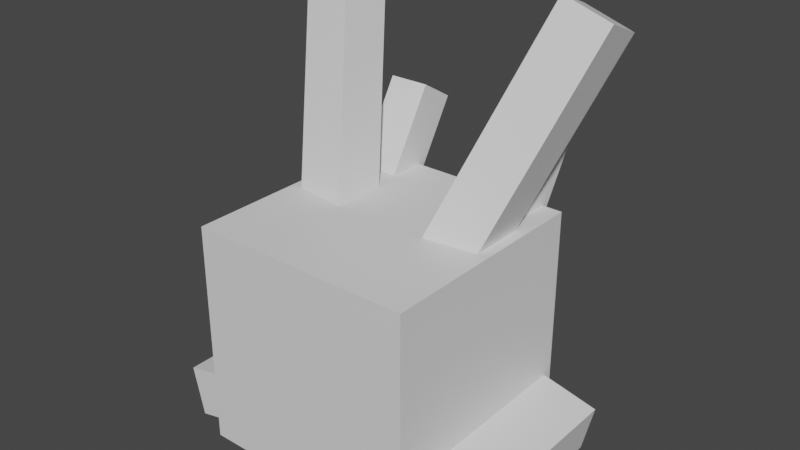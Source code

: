 # Source: goomy.blend  (saved by Blender 2.81.16; exported with 4.5.12 LTS)
import bpy
from mathutils import Matrix  # noqa: F401  (used for matrix-valued properties, if any)

bpy.ops.wm.read_factory_settings(use_empty=True)
scene = bpy.context.scene
scene.name = 'Scene'

# ---- collections
col_collection = bpy.data.collections.new('Collection'); scene.collection.children.link(col_collection)

# ---- materials (node trees are filled in below, after node groups)
mat_default_obj = bpy.data.materials.new('Default OBJ')
mat_default_obj.use_transparent_shadow = False

# ---- material node trees
mat_default_obj.use_nodes = True; mat_default_obj.node_tree.nodes.clear()
_N = mat_default_obj.node_tree.nodes; _L = mat_default_obj.node_tree.links
n0 = _N.new('ShaderNodeOutputMaterial'); n0.name = 'Material Output'; n0.location = (300, 300)
n1 = _N.new('ShaderNodeBsdfPrincipled'); n1.name = 'Principled BSDF'; n1.location = (10, 300)
n1.distribution = 'GGX'
n1.subsurface_method = 'BURLEY'
n1.inputs[3].default_value = 1.45
n1.inputs[27].default_value = (0.0, 0.0, 0.0, 1.0)
n1.inputs[28].default_value = 1.0
_L.new(n1.outputs[0], n0.inputs[0])
n0.is_active_output = True

# ---- world
world_world = bpy.data.worlds.new('World'); scene.world = world_world
world_world.use_nodes = True; world_world.node_tree.nodes.clear()
_N = world_world.node_tree.nodes; _L = world_world.node_tree.links
n0 = _N.new('ShaderNodeOutputWorld'); n0.name = 'World Output'; n0.location = (300, 300)
n1 = _N.new('ShaderNodeBackground'); n1.name = 'Background'; n1.location = (10, 300)
n1.inputs[0].default_value = (0.05088, 0.05088, 0.05088, 1.0)
_L.new(n1.outputs[0], n0.inputs[0])
n0.is_active_output = True
world_world.color = (0.05088, 0.05088, 0.05088)
world_world.use_sun_shadow = False
world_world.sun_shadow_jitter_overblur = 0.0

# ---- meshes
me_body = bpy.data.meshes.new('Body')
me_body.from_pydata([(0.6875, -0.6875, -0.6875), (-0.6875, -0.6875, -0.6875), (-0.6875, 0.6875, -0.6875), (0.6875, 0.6875, -0.6875), (-0.6875, -0.6875, 0.6875), (0.6875, -0.6875, 0.6875), (0.6875, 0.6875, 0.6875), (-0.6875, 0.6875, 0.6875)], [], [(0, 1, 2, 3), (4, 5, 6, 7), (3, 2, 7, 6), (5, 4, 1, 0), (5, 0, 3, 6), (1, 4, 7, 2)])
_uv = me_body.uv_layers.new(name='UVMap')
_uv.uv.foreach_set('vector', [0.1719, 0.6562, 0.3438, 0.6562, 0.3438, 0.8281, 0.1719, 0.8281, 0.5156, 0.6562, 0.6875, 0.6562, 0.6875, 0.8281, 0.5156, 0.8281, 0.1719, 0.8281, 0.3438, 0.8281, 0.3438, 1.0, 0.1719, 1.0, 0.3438, 0.8281, 0.5156, 0.8281, 0.5156, 1.0, 0.3438, 1.0, 0.0, 0.6562, 0.1719, 0.6562, 0.1719, 0.8281, 0.0, 0.8281, 0.3438, 0.6562, 0.5156, 0.6562, 0.5156, 0.8281, 0.3438, 0.8281])
me_body.materials.append(mat_default_obj)
me_body.use_remesh_fix_poles = True
me_body.use_remesh_preserve_attributes = False
me_body.use_mirror_vertex_groups = False
me_body.update()
me_left_slime = bpy.data.meshes.new('Left slime')
me_left_slime.from_pydata([(0.2178, -0.1101, -0.5938), (-0.1475, -0.1944, -0.5938), (-0.2178, 0.1101, -0.5938), (0.1475, 0.1944, -0.5938), (-0.1475, -0.1944, 0.5938), (0.2178, -0.1101, 0.5938), (0.1475, 0.1944, 0.5938), (-0.2178, 0.1101, 0.5938)], [], [(0, 1, 2, 3), (4, 5, 6, 7), (3, 2, 7, 6), (5, 4, 1, 0), (5, 0, 3, 6), (1, 4, 7, 2)])
_uv = me_left_slime.uv_layers.new(name='UVMap')
_uv.uv.foreach_set('vector', [0.1484, 0.4688, 0.1953, 0.4688, 0.1953, 0.5078, 0.1484, 0.5078, 0.3438, 0.4688, 0.3906, 0.4688, 0.3906, 0.5078, 0.3438, 0.5078, 0.1484, 0.5078, 0.1953, 0.5078, 0.1953, 0.6562, 0.1484, 0.6562, 0.1953, 0.5078, 0.2422, 0.5078, 0.2422, 0.6562, 0.1953, 0.6562, 0.0, 0.4688, 0.1484, 0.4688, 0.1484, 0.5078, 0.0, 0.5078, 0.1953, 0.4688, 0.3438, 0.4688, 0.3438, 0.5078, 0.1953, 0.5078])
me_left_slime.materials.append(mat_default_obj)
me_left_slime.use_remesh_fix_poles = True
me_left_slime.use_remesh_preserve_attributes = False
me_left_slime.use_mirror_vertex_groups = False
me_left_slime.update()
me_right_slime = bpy.data.meshes.new('Right slime')
me_right_slime.from_pydata([(0.1475, -0.1944, -0.5938), (-0.2178, -0.1101, -0.5938), (-0.1475, 0.1944, -0.5938), (0.2178, 0.1101, -0.5938), (-0.2178, -0.1101, 0.5938), (0.1475, -0.1944, 0.5938), (0.2178, 0.1101, 0.5938), (-0.1475, 0.1944, 0.5938)], [], [(0, 1, 2, 3), (4, 5, 6, 7), (3, 2, 7, 6), (5, 4, 1, 0), (5, 0, 3, 6), (1, 4, 7, 2)])
_uv = me_right_slime.uv_layers.new(name='UVMap')
_uv.uv.foreach_set('vector', [0.1484, 0.4688, 0.1953, 0.4688, 0.1953, 0.5078, 0.1484, 0.5078, 0.3438, 0.4688, 0.3906, 0.4688, 0.3906, 0.5078, 0.3438, 0.5078, 0.1484, 0.5078, 0.1953, 0.5078, 0.1953, 0.6562, 0.1484, 0.6562, 0.1953, 0.5078, 0.2422, 0.5078, 0.2422, 0.6562, 0.1953, 0.6562, 0.0, 0.4688, 0.1484, 0.4688, 0.1484, 0.5078, 0.0, 0.5078, 0.1953, 0.4688, 0.3438, 0.4688, 0.3438, 0.5078, 0.1953, 0.5078])
me_right_slime.materials.append(mat_default_obj)
me_right_slime.use_remesh_fix_poles = True
me_right_slime.use_remesh_preserve_attributes = False
me_right_slime.use_mirror_vertex_groups = False
me_right_slime.update()
me_left_front_antennea = bpy.data.meshes.new('Left front antennea')
me_left_front_antennea.from_pydata([(0.125, -0.06438, -0.1071), (-0.125, -0.06438, -0.1071), (-0.125, 0.4178, -0.3969), (0.125, 0.4178, -0.3969), (-0.125, 0.06438, 0.1071), (0.125, 0.06438, 0.1071), (0.125, 0.5465, -0.1826), (-0.125, 0.5465, -0.1826)], [], [(0, 1, 2, 3), (4, 5, 6, 7), (3, 2, 7, 6), (5, 4, 1, 0), (5, 0, 3, 6), (1, 4, 7, 2)])
_uv = me_left_front_antennea.uv_layers.new(name='UVMap')
_uv.uv.foreach_set('vector', [0.03125, 0.8984, 0.0625, 0.8984, 0.0625, 0.9688, 0.03125, 0.9688, 0.09375, 0.8984, 0.125, 0.8984, 0.125, 0.9688, 0.09375, 0.9688, 0.03125, 0.9688, 0.0625, 0.9688, 0.0625, 1.0, 0.03125, 1.0, 0.0625, 0.9688, 0.09375, 0.9688, 0.09375, 1.0, 0.0625, 1.0, 0.0, 0.8984, 0.03125, 0.8984, 0.03125, 0.9688, 0.0, 0.9688, 0.0625, 0.8984, 0.09375, 0.8984, 0.09375, 0.9688, 0.0625, 0.9688])
me_left_front_antennea.materials.append(mat_default_obj)
me_left_front_antennea.use_remesh_fix_poles = True
me_left_front_antennea.use_remesh_preserve_attributes = False
me_left_front_antennea.use_mirror_vertex_groups = False
me_left_front_antennea.update()
me_left_rear_antennea = bpy.data.meshes.new('Left rear antennea')
me_left_rear_antennea.from_pydata([(0.1675, -0.00978, -0.1438), (-0.1297, -0.1063, -0.1438), (-0.5386, 1.152, -0.7055), (-0.2414, 1.249, -0.7055), (-0.1675, 0.009779, 0.1438), (0.1297, 0.1063, 0.1438), (-0.2792, 1.365, -0.4178), (-0.5764, 1.268, -0.4178)], [], [(0, 1, 2, 3), (4, 5, 6, 7), (3, 2, 7, 6), (5, 4, 1, 0), (5, 0, 3, 6), (1, 4, 7, 2)])
_uv = me_left_rear_antennea.uv_layers.new(name='UVMap')
_uv.uv.foreach_set('vector', [0.7266, 0.7812, 0.7656, 0.7812, 0.7656, 0.9609, 0.7266, 0.9609, 0.8047, 0.7812, 0.8438, 0.7812, 0.8438, 0.9609, 0.8047, 0.9609, 0.7266, 0.9609, 0.7656, 0.9609, 0.7656, 1.0, 0.7266, 1.0, 0.7656, 0.9609, 0.8047, 0.9609, 0.8047, 1.0, 0.7656, 1.0, 0.6875, 0.7812, 0.7266, 0.7812, 0.7266, 0.9609, 0.6875, 0.9609, 0.7656, 0.7812, 0.8047, 0.7812, 0.8047, 0.9609, 0.7656, 0.9609])
me_left_rear_antennea.materials.append(mat_default_obj)
me_left_rear_antennea.use_remesh_fix_poles = True
me_left_rear_antennea.use_remesh_preserve_attributes = False
me_left_rear_antennea.use_mirror_vertex_groups = False
me_left_rear_antennea.update()
me_right_front_antennea = bpy.data.meshes.new('Right front antennea')
me_right_front_antennea.from_pydata([(0.125, -0.06438, -0.1071), (-0.125, -0.06438, -0.1071), (-0.125, 0.4178, -0.3969), (0.125, 0.4178, -0.3969), (-0.125, 0.06438, 0.1071), (0.125, 0.06438, 0.1071), (0.125, 0.5465, -0.1826), (-0.125, 0.5465, -0.1826)], [], [(0, 1, 2, 3), (4, 5, 6, 7), (3, 2, 7, 6), (5, 4, 1, 0), (5, 0, 3, 6), (1, 4, 7, 2)])
_uv = me_right_front_antennea.uv_layers.new(name='UVMap')
_uv.uv.foreach_set('vector', [0.03125, 0.8984, 0.0625, 0.8984, 0.0625, 0.9688, 0.03125, 0.9688, 0.09375, 0.8984, 0.125, 0.8984, 0.125, 0.9688, 0.09375, 0.9688, 0.03125, 0.9688, 0.0625, 0.9688, 0.0625, 1.0, 0.03125, 1.0, 0.0625, 0.9688, 0.09375, 0.9688, 0.09375, 1.0, 0.0625, 1.0, 0.0, 0.8984, 0.03125, 0.8984, 0.03125, 0.9688, 0.0, 0.9688, 0.0625, 0.8984, 0.09375, 0.8984, 0.09375, 0.9688, 0.0625, 0.9688])
me_right_front_antennea.materials.append(mat_default_obj)
me_right_front_antennea.use_remesh_fix_poles = True
me_right_front_antennea.use_remesh_preserve_attributes = False
me_right_front_antennea.use_mirror_vertex_groups = False
me_right_front_antennea.update()
me_right_rear_antennea = bpy.data.meshes.new('Right rear antennea')
me_right_rear_antennea.from_pydata([(0.1297, -0.1063, -0.1438), (-0.1675, -0.00978, -0.1438), (0.2414, 1.249, -0.7055), (0.5386, 1.152, -0.7055), (-0.1297, 0.1063, 0.1438), (0.1675, 0.00978, 0.1438), (0.5764, 1.268, -0.4178), (0.2792, 1.365, -0.4178)], [], [(0, 1, 2, 3), (4, 5, 6, 7), (3, 2, 7, 6), (5, 4, 1, 0), (5, 0, 3, 6), (1, 4, 7, 2)])
_uv = me_right_rear_antennea.uv_layers.new(name='UVMap')
_uv.uv.foreach_set('vector', [0.7266, 0.7812, 0.7656, 0.7812, 0.7656, 0.9609, 0.7266, 0.9609, 0.8047, 0.7812, 0.8438, 0.7812, 0.8438, 0.9609, 0.8047, 0.9609, 0.7266, 0.9609, 0.7656, 0.9609, 0.7656, 1.0, 0.7266, 1.0, 0.7656, 0.9609, 0.8047, 0.9609, 0.8047, 1.0, 0.7656, 1.0, 0.6875, 0.7812, 0.7266, 0.7812, 0.7266, 0.9609, 0.6875, 0.9609, 0.7656, 0.7812, 0.8047, 0.7812, 0.8047, 0.9609, 0.7656, 0.9609])
me_right_rear_antennea.materials.append(mat_default_obj)
me_right_rear_antennea.use_remesh_fix_poles = True
me_right_rear_antennea.use_remesh_preserve_attributes = False
me_right_rear_antennea.use_mirror_vertex_groups = False
me_right_rear_antennea.update()

# ---- objects
ob_body = bpy.data.objects.new('Body', me_body)
ob_left_slime = bpy.data.objects.new('Left slime', me_left_slime)
ob_right_slime = bpy.data.objects.new('Right slime', me_right_slime)
ob_left_front_antennea = bpy.data.objects.new('Left front antennea', me_left_front_antennea)
ob_left_rear_antennea = bpy.data.objects.new('Left rear antennea', me_left_rear_antennea)
ob_right_front_antennea = bpy.data.objects.new('Right front antennea', me_right_front_antennea)
ob_right_rear_antennea = bpy.data.objects.new('Right rear antennea', me_right_rear_antennea)

# ---- transforms, parenting, visibility, modifiers, constraints
ob_body.location = (0.0, 1.324e-07, 0.6875)
ob_body.rotation_euler = (1.571, -0.0, 0.0)
ob_body.lineart.crease_threshold = 0.0
ob_left_slime.parent = ob_body
ob_left_slime.matrix_parent_inverse = Matrix(((1.0, 0.0, 0.0, -0.0), (0.0, -1.629e-07, 1.0, -0.6875), (0.0, -1.0, -1.629e-07, 2.444e-07), (-0.0, 0.0, -0.0, 1.0)))
ob_left_slime.location = (-0.8218, 0.03125, 0.1437)
ob_left_slime.rotation_euler = (1.571, -0.0, 0.0)
ob_left_slime.lineart.crease_threshold = 0.0
ob_right_slime.parent = ob_body
ob_right_slime.matrix_parent_inverse = Matrix(((1.0, 0.0, 0.0, -0.0), (0.0, -1.629e-07, 1.0, -0.6875), (0.0, -1.0, -1.629e-07, 2.444e-07), (-0.0, 0.0, -0.0, 1.0)))
ob_right_slime.location = (0.8218, 0.03125, 0.1437)
ob_right_slime.rotation_euler = (1.571, -0.0, 0.0)
ob_right_slime.lineart.crease_threshold = 0.0
ob_left_front_antennea.parent = ob_body
ob_left_front_antennea.matrix_parent_inverse = Matrix(((1.0, 0.0, 0.0, -0.0), (0.0, -1.629e-07, 1.0, -0.6875), (0.0, -1.0, -1.629e-07, 2.444e-07), (-0.0, 0.0, -0.0, 1.0)))
ob_left_front_antennea.location = (-0.4375, 0.5625, 1.313)
ob_left_front_antennea.rotation_euler = (1.571, -0.0, 0.0)
ob_left_front_antennea.lineart.crease_threshold = 0.0
ob_left_rear_antennea.parent = ob_body
ob_left_rear_antennea.matrix_parent_inverse = Matrix(((1.0, 0.0, 0.0, -0.0), (0.0, -1.629e-07, 1.0, -0.6875), (0.0, -1.0, -1.629e-07, 2.444e-07), (-0.0, 0.0, -0.0, 1.0)))
ob_left_rear_antennea.location = (-0.4197, 0.1006, 1.258)
ob_left_rear_antennea.rotation_euler = (1.571, -0.0, 0.0)
ob_left_rear_antennea.lineart.crease_threshold = 0.0
ob_right_front_antennea.parent = ob_body
ob_right_front_antennea.matrix_parent_inverse = Matrix(((1.0, 0.0, 0.0, -0.0), (0.0, -1.629e-07, 1.0, -0.6875), (0.0, -1.0, -1.629e-07, 2.444e-07), (-0.0, 0.0, -0.0, 1.0)))
ob_right_front_antennea.location = (0.4375, 0.5625, 1.313)
ob_right_front_antennea.rotation_euler = (1.571, -0.0, 0.0)
ob_right_front_antennea.lineart.crease_threshold = 0.0
ob_right_rear_antennea.parent = ob_body
ob_right_rear_antennea.matrix_parent_inverse = Matrix(((1.0, 0.0, 0.0, -0.0), (0.0, -1.629e-07, 1.0, -0.6875), (0.0, -1.0, -1.629e-07, 2.444e-07), (-0.0, 0.0, -0.0, 1.0)))
ob_right_rear_antennea.location = (0.4197, 0.1006, 1.258)
ob_right_rear_antennea.rotation_euler = (1.571, -0.0, 0.0)
ob_right_rear_antennea.lineart.crease_threshold = 0.0

# ---- collection membership
col_collection.objects.link(ob_body)
col_collection.objects.link(ob_left_slime)
col_collection.objects.link(ob_right_slime)
col_collection.objects.link(ob_left_front_antennea)
col_collection.objects.link(ob_left_rear_antennea)
col_collection.objects.link(ob_right_front_antennea)
col_collection.objects.link(ob_right_rear_antennea)

# ---- scene / render settings (as saved in the file)
scene.frame_start = 1; scene.frame_end = 250; scene.frame_set(1)
scene.render.engine = 'BLENDER_EEVEE_NEXT'
scene.cycles.use_denoising = False
scene.cycles.samples = 128
scene.cycles.sampling_pattern = 'TABULATED_SOBOL'
scene.cycles.use_adaptive_sampling = False
scene.cycles.use_light_tree = False
scene.view_settings.view_transform = 'Filmic'
bpy.context.view_layer.update()

# ---- added for rendering (the .blend has no active camera and no usable light): camera, sun
cam_auto = bpy.data.cameras.new('AutoCamera')
cam_auto.lens = 50.0
cam_auto.sensor_width = 36.0
cam_auto.clip_end = 1000.0
ob_auto_camera = bpy.data.objects.new('AutoCamera', cam_auto)
scene.collection.objects.link(ob_auto_camera)
ob_auto_camera.location = (3.48427, -4.04519, 4.07336)
ob_auto_camera.rotation_euler = (1.09748, -7.21219e-08, 0.694738)
scene.camera = ob_auto_camera
light_auto_sun = bpy.data.lights.new('AutoSun', 'SUN')
light_auto_sun.energy = 3.0
light_auto_sun.angle = 0.0523599
ob_auto_sun = bpy.data.objects.new('AutoSun', light_auto_sun)
scene.collection.objects.link(ob_auto_sun)
ob_auto_sun.rotation_euler = (0.872665, 0.174533, 0.523599)
bpy.context.view_layer.update()
